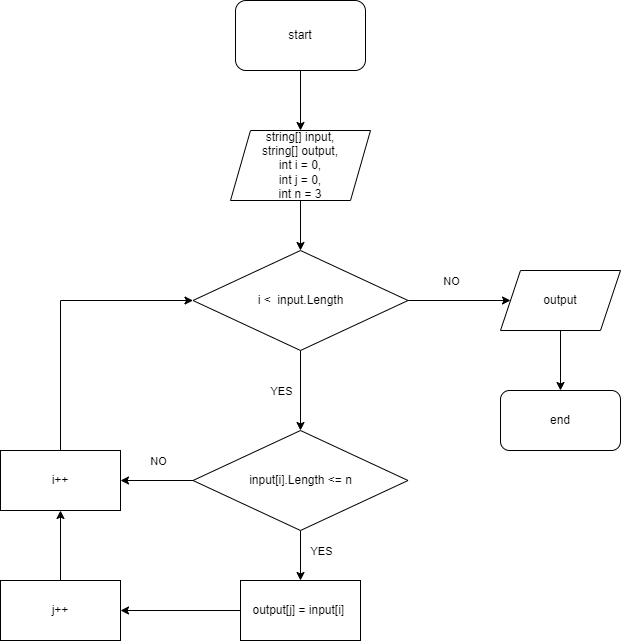

The diagram above was exported from draw.io. Its source (the exported page's mxGraphModel, read from the mxfile embedded in the PNG):
<mxGraphModel dx="778" dy="511" grid="1" gridSize="10" guides="1" tooltips="1" connect="1" arrows="1" fold="1" page="1" pageScale="1" pageWidth="827" pageHeight="1169" math="0" shadow="0">
  <root>
    <mxCell id="0" />
    <mxCell id="1" parent="0" />
    <mxCell id="WEYvFCz-I0iKH83NIj9a-1" value="start" style="rounded=1;whiteSpace=wrap;html=1;" vertex="1" parent="1">
      <mxGeometry x="315" y="50" width="130" height="70" as="geometry" />
    </mxCell>
    <mxCell id="WEYvFCz-I0iKH83NIj9a-2" value="string[] input,&lt;br&gt;string[] output,&lt;br&gt;int i = 0,&lt;br&gt;int j = 0,&lt;br&gt;int n = 3" style="shape=parallelogram;perimeter=parallelogramPerimeter;whiteSpace=wrap;html=1;fixedSize=1;" vertex="1" parent="1">
      <mxGeometry x="310" y="180" width="140" height="70" as="geometry" />
    </mxCell>
    <mxCell id="WEYvFCz-I0iKH83NIj9a-3" value="" style="edgeStyle=orthogonalEdgeStyle;rounded=0;orthogonalLoop=1;jettySize=auto;html=1;" edge="1" parent="1" source="WEYvFCz-I0iKH83NIj9a-7" target="WEYvFCz-I0iKH83NIj9a-9">
      <mxGeometry relative="1" as="geometry" />
    </mxCell>
    <mxCell id="WEYvFCz-I0iKH83NIj9a-4" value="NO" style="edgeLabel;html=1;align=center;verticalAlign=middle;resizable=0;points=[];" vertex="1" connectable="0" parent="WEYvFCz-I0iKH83NIj9a-3">
      <mxGeometry x="-0.3268" relative="1" as="geometry">
        <mxPoint x="8" y="-20" as="offset" />
      </mxGeometry>
    </mxCell>
    <mxCell id="WEYvFCz-I0iKH83NIj9a-5" value="" style="edgeStyle=orthogonalEdgeStyle;rounded=0;orthogonalLoop=1;jettySize=auto;html=1;" edge="1" parent="1" source="WEYvFCz-I0iKH83NIj9a-7" target="WEYvFCz-I0iKH83NIj9a-17">
      <mxGeometry relative="1" as="geometry" />
    </mxCell>
    <mxCell id="WEYvFCz-I0iKH83NIj9a-6" value="YES" style="edgeLabel;html=1;align=center;verticalAlign=middle;resizable=0;points=[];" vertex="1" connectable="0" parent="WEYvFCz-I0iKH83NIj9a-5">
      <mxGeometry x="-0.2" y="1" relative="1" as="geometry">
        <mxPoint x="-21" y="8" as="offset" />
      </mxGeometry>
    </mxCell>
    <mxCell id="WEYvFCz-I0iKH83NIj9a-7" value="i &amp;lt; &amp;nbsp;input.Length" style="rhombus;whiteSpace=wrap;html=1;" vertex="1" parent="1">
      <mxGeometry x="272.5" y="300" width="215" height="100" as="geometry" />
    </mxCell>
    <mxCell id="WEYvFCz-I0iKH83NIj9a-8" value="" style="edgeStyle=orthogonalEdgeStyle;rounded=0;orthogonalLoop=1;jettySize=auto;html=1;" edge="1" parent="1" source="WEYvFCz-I0iKH83NIj9a-9" target="WEYvFCz-I0iKH83NIj9a-10">
      <mxGeometry relative="1" as="geometry" />
    </mxCell>
    <mxCell id="WEYvFCz-I0iKH83NIj9a-9" value="output" style="shape=parallelogram;perimeter=parallelogramPerimeter;whiteSpace=wrap;html=1;fixedSize=1;" vertex="1" parent="1">
      <mxGeometry x="580" y="320" width="120" height="60" as="geometry" />
    </mxCell>
    <mxCell id="WEYvFCz-I0iKH83NIj9a-10" value="end" style="rounded=1;whiteSpace=wrap;html=1;" vertex="1" parent="1">
      <mxGeometry x="580" y="440" width="120" height="60" as="geometry" />
    </mxCell>
    <mxCell id="WEYvFCz-I0iKH83NIj9a-11" value="" style="endArrow=classic;html=1;rounded=0;exitX=0.5;exitY=1;exitDx=0;exitDy=0;entryX=0.5;entryY=0;entryDx=0;entryDy=0;" edge="1" parent="1" source="WEYvFCz-I0iKH83NIj9a-1" target="WEYvFCz-I0iKH83NIj9a-2">
      <mxGeometry width="50" height="50" relative="1" as="geometry">
        <mxPoint x="430" y="420" as="sourcePoint" />
        <mxPoint x="480" y="370" as="targetPoint" />
      </mxGeometry>
    </mxCell>
    <mxCell id="WEYvFCz-I0iKH83NIj9a-12" value="" style="endArrow=classic;html=1;rounded=0;exitX=0.5;exitY=1;exitDx=0;exitDy=0;entryX=0.5;entryY=0;entryDx=0;entryDy=0;" edge="1" parent="1" source="WEYvFCz-I0iKH83NIj9a-2" target="WEYvFCz-I0iKH83NIj9a-7">
      <mxGeometry width="50" height="50" relative="1" as="geometry">
        <mxPoint x="430" y="420" as="sourcePoint" />
        <mxPoint x="480" y="370" as="targetPoint" />
      </mxGeometry>
    </mxCell>
    <mxCell id="WEYvFCz-I0iKH83NIj9a-13" value="" style="edgeStyle=orthogonalEdgeStyle;rounded=0;orthogonalLoop=1;jettySize=auto;html=1;" edge="1" parent="1" source="WEYvFCz-I0iKH83NIj9a-17" target="WEYvFCz-I0iKH83NIj9a-18">
      <mxGeometry relative="1" as="geometry" />
    </mxCell>
    <mxCell id="WEYvFCz-I0iKH83NIj9a-14" value="YES" style="edgeLabel;html=1;align=center;verticalAlign=middle;resizable=0;points=[];" vertex="1" connectable="0" parent="WEYvFCz-I0iKH83NIj9a-13">
      <mxGeometry x="-0.4" y="4" relative="1" as="geometry">
        <mxPoint x="16" y="5" as="offset" />
      </mxGeometry>
    </mxCell>
    <mxCell id="WEYvFCz-I0iKH83NIj9a-15" value="" style="edgeStyle=orthogonalEdgeStyle;rounded=0;orthogonalLoop=1;jettySize=auto;html=1;" edge="1" parent="1" source="WEYvFCz-I0iKH83NIj9a-17" target="WEYvFCz-I0iKH83NIj9a-19">
      <mxGeometry relative="1" as="geometry" />
    </mxCell>
    <mxCell id="WEYvFCz-I0iKH83NIj9a-16" value="NO" style="edgeLabel;html=1;align=center;verticalAlign=middle;resizable=0;points=[];" vertex="1" connectable="0" parent="WEYvFCz-I0iKH83NIj9a-15">
      <mxGeometry x="-0.0207" y="-3" relative="1" as="geometry">
        <mxPoint y="-17" as="offset" />
      </mxGeometry>
    </mxCell>
    <mxCell id="WEYvFCz-I0iKH83NIj9a-17" value="input[i].Length &amp;lt;= n" style="rhombus;whiteSpace=wrap;html=1;" vertex="1" parent="1">
      <mxGeometry x="272.5" y="480" width="215" height="100" as="geometry" />
    </mxCell>
    <mxCell id="WEYvFCz-I0iKH83NIj9a-18" value="output[j] = input[i]&amp;nbsp;" style="whiteSpace=wrap;html=1;" vertex="1" parent="1">
      <mxGeometry x="320" y="630" width="120" height="60" as="geometry" />
    </mxCell>
    <mxCell id="WEYvFCz-I0iKH83NIj9a-19" value="i++" style="whiteSpace=wrap;html=1;" vertex="1" parent="1">
      <mxGeometry x="80" y="500" width="120" height="60" as="geometry" />
    </mxCell>
    <mxCell id="WEYvFCz-I0iKH83NIj9a-20" value="" style="endArrow=classic;html=1;rounded=0;exitX=0.5;exitY=0;exitDx=0;exitDy=0;entryX=0;entryY=0.5;entryDx=0;entryDy=0;edgeStyle=orthogonalEdgeStyle;" edge="1" parent="1" source="WEYvFCz-I0iKH83NIj9a-19" target="WEYvFCz-I0iKH83NIj9a-7">
      <mxGeometry width="50" height="50" relative="1" as="geometry">
        <mxPoint x="430" y="440" as="sourcePoint" />
        <mxPoint x="480" y="390" as="targetPoint" />
      </mxGeometry>
    </mxCell>
    <mxCell id="WEYvFCz-I0iKH83NIj9a-21" value="j++" style="rounded=0;whiteSpace=wrap;html=1;" vertex="1" parent="1">
      <mxGeometry x="80" y="630" width="120" height="60" as="geometry" />
    </mxCell>
    <mxCell id="WEYvFCz-I0iKH83NIj9a-22" value="" style="endArrow=classic;html=1;rounded=0;exitX=0;exitY=0.5;exitDx=0;exitDy=0;entryX=1;entryY=0.5;entryDx=0;entryDy=0;" edge="1" parent="1" source="WEYvFCz-I0iKH83NIj9a-18" target="WEYvFCz-I0iKH83NIj9a-21">
      <mxGeometry width="50" height="50" relative="1" as="geometry">
        <mxPoint x="470" y="440" as="sourcePoint" />
        <mxPoint x="520" y="390" as="targetPoint" />
      </mxGeometry>
    </mxCell>
    <mxCell id="WEYvFCz-I0iKH83NIj9a-23" value="" style="endArrow=classic;html=1;rounded=0;exitX=0.5;exitY=0;exitDx=0;exitDy=0;entryX=0.5;entryY=1;entryDx=0;entryDy=0;" edge="1" parent="1" source="WEYvFCz-I0iKH83NIj9a-21" target="WEYvFCz-I0iKH83NIj9a-19">
      <mxGeometry width="50" height="50" relative="1" as="geometry">
        <mxPoint x="470" y="440" as="sourcePoint" />
        <mxPoint x="520" y="390" as="targetPoint" />
      </mxGeometry>
    </mxCell>
  </root>
</mxGraphModel>